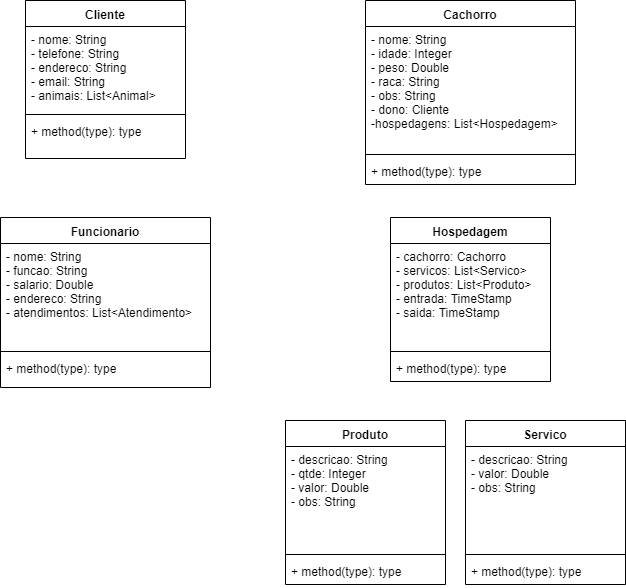

The diagram above was exported from draw.io. Its source (the exported page's mxGraphModel, read from the mxfile embedded in the PNG):
<mxGraphModel dx="840" dy="482" grid="1" gridSize="10" guides="1" tooltips="1" connect="1" arrows="1" fold="1" page="1" pageScale="1" pageWidth="827" pageHeight="1169" math="0" shadow="0">
  <root>
    <mxCell id="0" />
    <mxCell id="1" parent="0" />
    <mxCell id="T8pTdQvDbRc5608WdMYi-1" value="Cliente" style="swimlane;fontStyle=1;align=center;verticalAlign=top;childLayout=stackLayout;horizontal=1;startSize=26;horizontalStack=0;resizeParent=1;resizeParentMax=0;resizeLast=0;collapsible=1;marginBottom=0;" parent="1" vertex="1">
      <mxGeometry x="160" y="40" width="160" height="158" as="geometry" />
    </mxCell>
    <mxCell id="T8pTdQvDbRc5608WdMYi-2" value="- nome: String&#10;- telefone: String&#10;- endereco: String&#10;- email: String&#10;- animais: List&lt;Animal&gt;&#10;" style="text;strokeColor=none;fillColor=none;align=left;verticalAlign=top;spacingLeft=4;spacingRight=4;overflow=hidden;rotatable=0;points=[[0,0.5],[1,0.5]];portConstraint=eastwest;" parent="T8pTdQvDbRc5608WdMYi-1" vertex="1">
      <mxGeometry y="26" width="160" height="84" as="geometry" />
    </mxCell>
    <mxCell id="T8pTdQvDbRc5608WdMYi-3" value="" style="line;strokeWidth=1;fillColor=none;align=left;verticalAlign=middle;spacingTop=-1;spacingLeft=3;spacingRight=3;rotatable=0;labelPosition=right;points=[];portConstraint=eastwest;" parent="T8pTdQvDbRc5608WdMYi-1" vertex="1">
      <mxGeometry y="110" width="160" height="8" as="geometry" />
    </mxCell>
    <mxCell id="T8pTdQvDbRc5608WdMYi-4" value="+ method(type): type" style="text;strokeColor=none;fillColor=none;align=left;verticalAlign=top;spacingLeft=4;spacingRight=4;overflow=hidden;rotatable=0;points=[[0,0.5],[1,0.5]];portConstraint=eastwest;" parent="T8pTdQvDbRc5608WdMYi-1" vertex="1">
      <mxGeometry y="118" width="160" height="40" as="geometry" />
    </mxCell>
    <mxCell id="HboPKo4YnfYBYA42_HgO-1" value="Funcionario" style="swimlane;fontStyle=1;align=center;verticalAlign=top;childLayout=stackLayout;horizontal=1;startSize=26;horizontalStack=0;resizeParent=1;resizeParentMax=0;resizeLast=0;collapsible=1;marginBottom=0;" parent="1" vertex="1">
      <mxGeometry x="135" y="257" width="210" height="170" as="geometry" />
    </mxCell>
    <mxCell id="HboPKo4YnfYBYA42_HgO-2" value="- nome: String&#10;- funcao: String&#10;- salario: Double&#10;- endereco: String&#10;- atendimentos: List&lt;Atendimento&gt;&#10;" style="text;strokeColor=none;fillColor=none;align=left;verticalAlign=top;spacingLeft=4;spacingRight=4;overflow=hidden;rotatable=0;points=[[0,0.5],[1,0.5]];portConstraint=eastwest;" parent="HboPKo4YnfYBYA42_HgO-1" vertex="1">
      <mxGeometry y="26" width="210" height="104" as="geometry" />
    </mxCell>
    <mxCell id="HboPKo4YnfYBYA42_HgO-3" value="" style="line;strokeWidth=1;fillColor=none;align=left;verticalAlign=middle;spacingTop=-1;spacingLeft=3;spacingRight=3;rotatable=0;labelPosition=right;points=[];portConstraint=eastwest;" parent="HboPKo4YnfYBYA42_HgO-1" vertex="1">
      <mxGeometry y="130" width="210" height="8" as="geometry" />
    </mxCell>
    <mxCell id="HboPKo4YnfYBYA42_HgO-4" value="+ method(type): type" style="text;strokeColor=none;fillColor=none;align=left;verticalAlign=top;spacingLeft=4;spacingRight=4;overflow=hidden;rotatable=0;points=[[0,0.5],[1,0.5]];portConstraint=eastwest;" parent="HboPKo4YnfYBYA42_HgO-1" vertex="1">
      <mxGeometry y="138" width="210" height="32" as="geometry" />
    </mxCell>
    <mxCell id="HboPKo4YnfYBYA42_HgO-5" value="Cachorro" style="swimlane;fontStyle=1;align=center;verticalAlign=top;childLayout=stackLayout;horizontal=1;startSize=26;horizontalStack=0;resizeParent=1;resizeParentMax=0;resizeLast=0;collapsible=1;marginBottom=0;" parent="1" vertex="1">
      <mxGeometry x="500" y="40" width="210" height="184" as="geometry" />
    </mxCell>
    <mxCell id="HboPKo4YnfYBYA42_HgO-6" value="- nome: String&#10;- idade: Integer &#10;- peso: Double&#10;- raca: String&#10;- obs: String&#10;- dono: Cliente&#10;-hospedagens: List&lt;Hospedagem&gt;&#10;" style="text;strokeColor=none;fillColor=none;align=left;verticalAlign=top;spacingLeft=4;spacingRight=4;overflow=hidden;rotatable=0;points=[[0,0.5],[1,0.5]];portConstraint=eastwest;" parent="HboPKo4YnfYBYA42_HgO-5" vertex="1">
      <mxGeometry y="26" width="210" height="124" as="geometry" />
    </mxCell>
    <mxCell id="HboPKo4YnfYBYA42_HgO-7" value="" style="line;strokeWidth=1;fillColor=none;align=left;verticalAlign=middle;spacingTop=-1;spacingLeft=3;spacingRight=3;rotatable=0;labelPosition=right;points=[];portConstraint=eastwest;" parent="HboPKo4YnfYBYA42_HgO-5" vertex="1">
      <mxGeometry y="150" width="210" height="8" as="geometry" />
    </mxCell>
    <mxCell id="HboPKo4YnfYBYA42_HgO-8" value="+ method(type): type" style="text;strokeColor=none;fillColor=none;align=left;verticalAlign=top;spacingLeft=4;spacingRight=4;overflow=hidden;rotatable=0;points=[[0,0.5],[1,0.5]];portConstraint=eastwest;" parent="HboPKo4YnfYBYA42_HgO-5" vertex="1">
      <mxGeometry y="158" width="210" height="26" as="geometry" />
    </mxCell>
    <mxCell id="HboPKo4YnfYBYA42_HgO-9" value="Hospedagem" style="swimlane;fontStyle=1;align=center;verticalAlign=top;childLayout=stackLayout;horizontal=1;startSize=26;horizontalStack=0;resizeParent=1;resizeParentMax=0;resizeLast=0;collapsible=1;marginBottom=0;" parent="1" vertex="1">
      <mxGeometry x="525" y="257" width="160" height="164" as="geometry" />
    </mxCell>
    <mxCell id="HboPKo4YnfYBYA42_HgO-10" value="- cachorro: Cachorro&#10;- servicos: List&lt;Servico&gt;&#10;- produtos: List&lt;Produto&gt;&#10;- entrada: TimeStamp&#10;- saida: TimeStamp&#10;" style="text;strokeColor=none;fillColor=none;align=left;verticalAlign=top;spacingLeft=4;spacingRight=4;overflow=hidden;rotatable=0;points=[[0,0.5],[1,0.5]];portConstraint=eastwest;" parent="HboPKo4YnfYBYA42_HgO-9" vertex="1">
      <mxGeometry y="26" width="160" height="104" as="geometry" />
    </mxCell>
    <mxCell id="HboPKo4YnfYBYA42_HgO-11" value="" style="line;strokeWidth=1;fillColor=none;align=left;verticalAlign=middle;spacingTop=-1;spacingLeft=3;spacingRight=3;rotatable=0;labelPosition=right;points=[];portConstraint=eastwest;" parent="HboPKo4YnfYBYA42_HgO-9" vertex="1">
      <mxGeometry y="130" width="160" height="8" as="geometry" />
    </mxCell>
    <mxCell id="HboPKo4YnfYBYA42_HgO-12" value="+ method(type): type" style="text;strokeColor=none;fillColor=none;align=left;verticalAlign=top;spacingLeft=4;spacingRight=4;overflow=hidden;rotatable=0;points=[[0,0.5],[1,0.5]];portConstraint=eastwest;" parent="HboPKo4YnfYBYA42_HgO-9" vertex="1">
      <mxGeometry y="138" width="160" height="26" as="geometry" />
    </mxCell>
    <mxCell id="6DB9JeQpuzTuIkpehPw1-1" value="Produto" style="swimlane;fontStyle=1;align=center;verticalAlign=top;childLayout=stackLayout;horizontal=1;startSize=26;horizontalStack=0;resizeParent=1;resizeParentMax=0;resizeLast=0;collapsible=1;marginBottom=0;" parent="1" vertex="1">
      <mxGeometry x="420" y="460" width="160" height="164" as="geometry" />
    </mxCell>
    <mxCell id="6DB9JeQpuzTuIkpehPw1-2" value="- descricao: String&#10;- qtde: Integer&#10;- valor: Double&#10;- obs: String" style="text;strokeColor=none;fillColor=none;align=left;verticalAlign=top;spacingLeft=4;spacingRight=4;overflow=hidden;rotatable=0;points=[[0,0.5],[1,0.5]];portConstraint=eastwest;" parent="6DB9JeQpuzTuIkpehPw1-1" vertex="1">
      <mxGeometry y="26" width="160" height="104" as="geometry" />
    </mxCell>
    <mxCell id="6DB9JeQpuzTuIkpehPw1-3" value="" style="line;strokeWidth=1;fillColor=none;align=left;verticalAlign=middle;spacingTop=-1;spacingLeft=3;spacingRight=3;rotatable=0;labelPosition=right;points=[];portConstraint=eastwest;" parent="6DB9JeQpuzTuIkpehPw1-1" vertex="1">
      <mxGeometry y="130" width="160" height="8" as="geometry" />
    </mxCell>
    <mxCell id="6DB9JeQpuzTuIkpehPw1-4" value="+ method(type): type" style="text;strokeColor=none;fillColor=none;align=left;verticalAlign=top;spacingLeft=4;spacingRight=4;overflow=hidden;rotatable=0;points=[[0,0.5],[1,0.5]];portConstraint=eastwest;" parent="6DB9JeQpuzTuIkpehPw1-1" vertex="1">
      <mxGeometry y="138" width="160" height="26" as="geometry" />
    </mxCell>
    <mxCell id="6DB9JeQpuzTuIkpehPw1-5" value="Servico" style="swimlane;fontStyle=1;align=center;verticalAlign=top;childLayout=stackLayout;horizontal=1;startSize=26;horizontalStack=0;resizeParent=1;resizeParentMax=0;resizeLast=0;collapsible=1;marginBottom=0;" parent="1" vertex="1">
      <mxGeometry x="600" y="460" width="160" height="164" as="geometry" />
    </mxCell>
    <mxCell id="6DB9JeQpuzTuIkpehPw1-6" value="- descricao: String&#10;- valor: Double&#10;- obs: String&#10;" style="text;strokeColor=none;fillColor=none;align=left;verticalAlign=top;spacingLeft=4;spacingRight=4;overflow=hidden;rotatable=0;points=[[0,0.5],[1,0.5]];portConstraint=eastwest;" parent="6DB9JeQpuzTuIkpehPw1-5" vertex="1">
      <mxGeometry y="26" width="160" height="104" as="geometry" />
    </mxCell>
    <mxCell id="6DB9JeQpuzTuIkpehPw1-7" value="" style="line;strokeWidth=1;fillColor=none;align=left;verticalAlign=middle;spacingTop=-1;spacingLeft=3;spacingRight=3;rotatable=0;labelPosition=right;points=[];portConstraint=eastwest;" parent="6DB9JeQpuzTuIkpehPw1-5" vertex="1">
      <mxGeometry y="130" width="160" height="8" as="geometry" />
    </mxCell>
    <mxCell id="6DB9JeQpuzTuIkpehPw1-8" value="+ method(type): type" style="text;strokeColor=none;fillColor=none;align=left;verticalAlign=top;spacingLeft=4;spacingRight=4;overflow=hidden;rotatable=0;points=[[0,0.5],[1,0.5]];portConstraint=eastwest;" parent="6DB9JeQpuzTuIkpehPw1-5" vertex="1">
      <mxGeometry y="138" width="160" height="26" as="geometry" />
    </mxCell>
  </root>
</mxGraphModel>